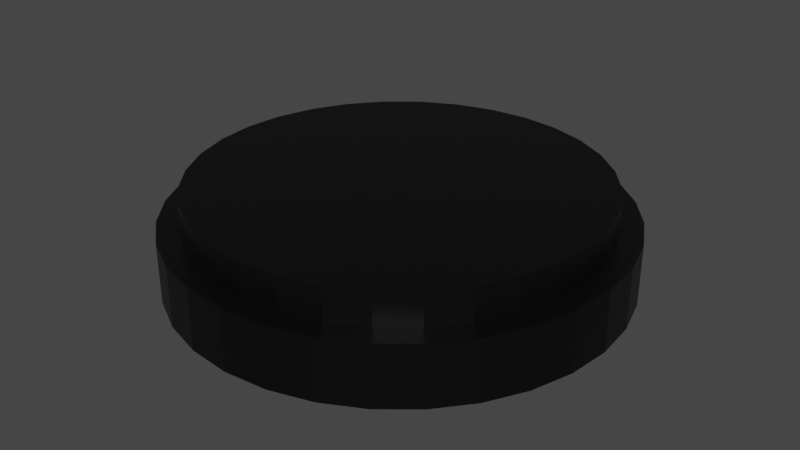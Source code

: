 # Source: luces.blend  (saved by Blender 2.90.8; exported with 4.5.12 LTS)
import bpy
from mathutils import Matrix  # noqa: F401  (used for matrix-valued properties, if any)

bpy.ops.wm.read_factory_settings(use_empty=True)
scene = bpy.context.scene
scene.name = 'Scene'

# ---- collections
col_collection = bpy.data.collections.new('Collection'); scene.collection.children.link(col_collection)

# ---- materials (node trees are filled in below, after node groups)
mat_material = bpy.data.materials.new('Material')
mat_material.alpha_threshold = 0.0
mat_material.use_transparent_shadow = False
mat_material.line_color = (0.0, 0.0, 0.0, 1.0)

# ---- material node trees
mat_material.use_nodes = True; mat_material.node_tree.nodes.clear()
_N = mat_material.node_tree.nodes; _L = mat_material.node_tree.links
n0 = _N.new('ShaderNodeOutputMaterial'); n0.name = 'Material Output'; n0.location = (300, 300)
n1 = _N.new('ShaderNodeBsdfPrincipled'); n1.name = 'Principled BSDF'; n1.location = (10, 300)
n1.distribution = 'GGX'
n1.subsurface_method = 'BURLEY'
n1.inputs[1].default_value = 0.9455
n1.inputs[2].default_value = 0.4
n1.inputs[3].default_value = 1.45
n1.inputs[27].default_value = (0.0, 0.0, 0.0, 1.0)
n1.inputs[28].default_value = 1.0
n2 = _N.new('ShaderNodeBrightContrast'); n2.name = 'Brillo / Contraste'; n2.location = (-202, 160)
n2.inputs[0].default_value = (0.03062, 0.03062, 0.03062, 1.0)
_L.new(n1.outputs[0], n0.inputs[0])
_L.new(n2.outputs[0], n1.inputs[0])
n0.is_active_output = True

# ---- world
world_world = bpy.data.worlds.new('World'); scene.world = world_world
world_world.use_nodes = True; world_world.node_tree.nodes.clear()
_N = world_world.node_tree.nodes; _L = world_world.node_tree.links
n0 = _N.new('ShaderNodeOutputWorld'); n0.name = 'World Output'; n0.location = (300, 300)
n1 = _N.new('ShaderNodeBackground'); n1.name = 'Background'; n1.location = (10, 300)
n1.inputs[0].default_value = (0.05088, 0.05088, 0.05088, 1.0)
_L.new(n1.outputs[0], n0.inputs[0])
n0.is_active_output = True
world_world.color = (0.05088, 0.05088, 0.05088)
world_world.use_sun_shadow = False
world_world.sun_shadow_jitter_overblur = 0.0

# ---- meshes
me_cilindro = bpy.data.meshes.new('Cilindro')
me_cilindro.from_pydata([(0.0, 1.0, -1.846), (0.0, 1.0, 0.154), (0.1951, 0.9808, -1.846), (0.1951, 0.9808, 0.154), (0.3827, 0.9239, -1.846), (0.3827, 0.9239, 0.154), (0.5556, 0.8315, -1.846), (0.5556, 0.8315, 0.154), (0.7071, 0.7071, -1.846), (0.7071, 0.7071, 0.154), (0.8315, 0.5556, -1.846), (0.8315, 0.5556, 0.154), (0.9239, 0.3827, -1.846), (0.9239, 0.3827, 0.154), (0.9808, 0.1951, -1.846), (0.9808, 0.1951, 0.154), (1.0, 7.55e-08, -1.846), (1.0, 7.55e-08, 0.154), (0.9808, -0.1951, -1.846), (0.9808, -0.1951, 0.154), (0.9239, -0.3827, -1.846), (0.9239, -0.3827, 0.154), (0.8315, -0.5556, -1.846), (0.8315, -0.5556, 0.154), (0.7071, -0.7071, -1.846), (0.7071, -0.7071, 0.154), (0.5556, -0.8315, -1.846), (0.5556, -0.8315, 0.154), (0.3827, -0.9239, -1.846), (0.3827, -0.9239, 0.154), (0.1951, -0.9808, -1.846), (0.1951, -0.9808, 0.154), (-3.258e-07, -1.0, -1.846), (-3.258e-07, -1.0, 0.154), (-0.1951, -0.9808, -1.846), (-0.1951, -0.9808, 0.154), (-0.3827, -0.9239, -1.846), (-0.3827, -0.9239, 0.154), (-0.5556, -0.8315, -1.846), (-0.5556, -0.8315, 0.154), (-0.7071, -0.7071, -1.846), (-0.7071, -0.7071, 0.154), (-0.8315, -0.5556, -1.846), (-0.8315, -0.5556, 0.154), (-0.9239, -0.3827, -1.846), (-0.9239, -0.3827, 0.154), (-0.9808, -0.1951, -1.846), (-0.9808, -0.1951, 0.154), (-1.0, 9.656e-07, -1.846), (-1.0, 9.656e-07, 0.154), (-0.9808, 0.1951, -1.846), (-0.9808, 0.1951, 0.154), (-0.9239, 0.3827, -1.846), (-0.9239, 0.3827, 0.154), (-0.8315, 0.5556, -1.846), (-0.8315, 0.5556, 0.154), (-0.7071, 0.7071, -1.846), (-0.7071, 0.7071, 0.154), (-0.5556, 0.8315, -1.846), (-0.5556, 0.8315, 0.154), (-0.3827, 0.9239, -1.846), (-0.3827, 0.9239, 0.154), (-0.1951, 0.9808, -1.846), (-0.1951, 0.9808, 0.154), (0.1951, 0.9808, 0.154), (0.0, 1.0, 0.154), (0.3827, 0.9239, 0.154), (0.5556, 0.8315, 0.154), (0.7071, 0.7071, 0.154), (0.8315, 0.5556, 0.154), (0.9239, 0.3827, 0.154), (0.9808, 0.1951, 0.154), (1.0, 7.55e-08, 0.154), (0.9808, -0.1951, 0.154), (0.9239, -0.3827, 0.154), (0.8315, -0.5556, 0.154), (0.7071, -0.7071, 0.154), (0.5556, -0.8315, 0.154), (0.3827, -0.9239, 0.154), (0.1951, -0.9808, 0.154), (-3.258e-07, -1.0, 0.154), (-0.1951, -0.9808, 0.154), (-0.3827, -0.9239, 0.154), (-0.5556, -0.8315, 0.154), (-0.7071, -0.7071, 0.154), (-0.8315, -0.5556, 0.154), (-0.9239, -0.3827, 0.154), (-0.9808, -0.1951, 0.154), (-1.0, 9.656e-07, 0.154), (-0.9808, 0.1951, 0.154), (-0.9239, 0.3827, 0.154), (-0.8315, 0.5556, 0.154), (-0.7071, 0.7071, 0.154), (-0.5556, 0.8315, 0.154), (-0.3827, 0.9239, 0.154), (-0.1951, 0.9808, 0.154), (0.1754, 0.8819, 0.154), (-3.848e-08, 0.8992, 0.154), (0.3441, 0.8308, 0.154), (0.4996, 0.7477, 0.154), (0.6358, 0.6358, 0.154), (0.7477, 0.4996, 0.154), (0.8308, 0.3441, 0.154), (0.8819, 0.1754, 0.154), (0.8992, 6.003e-08, 0.154), (0.8819, -0.1754, 0.154), (0.8308, -0.3441, 0.154), (0.7477, -0.4996, 0.154), (0.6358, -0.6358, 0.154), (0.4996, -0.7477, 0.154), (0.3441, -0.8308, 0.154), (0.1754, -0.8819, 0.154), (-2.949e-07, -0.8992, 0.154), (-0.1754, -0.8819, 0.154), (-0.3441, -0.8308, 0.154), (-0.4996, -0.7477, 0.154), (-0.6358, -0.6358, 0.154), (-0.7477, -0.4996, 0.154), (-0.8308, -0.3441, 0.154), (-0.8819, -0.1754, 0.154), (-0.8992, 8.735e-07, 0.154), (-0.8819, 0.1754, 0.154), (-0.8308, 0.3441, 0.154), (-0.7477, 0.4996, 0.154), (-0.6358, 0.6358, 0.154), (-0.4996, 0.7477, 0.154), (-0.3441, 0.8308, 0.154), (-0.1754, 0.8819, 0.154), (0.1951, 0.9808, 0.154), (0.0, 1.0, 0.154), (0.3827, 0.9239, 0.154), (0.5556, 0.8315, 0.154), (0.7071, 0.7071, 0.154), (0.8315, 0.5556, 0.154), (0.9239, 0.3827, 0.154), (0.9808, 0.1951, 0.154), (1.0, 7.55e-08, 0.154), (0.9808, -0.1951, 0.154), (0.9239, -0.3827, 0.154), (0.8315, -0.5556, 0.154), (0.7071, -0.7071, 0.154), (0.5556, -0.8315, 0.154), (0.3827, -0.9239, 0.154), (0.1951, -0.9808, 0.154), (-3.258e-07, -1.0, 0.154), (-0.1951, -0.9808, 0.154), (-0.3827, -0.9239, 0.154), (-0.5556, -0.8315, 0.154), (-0.7071, -0.7071, 0.154), (-0.8315, -0.5556, 0.154), (-0.9239, -0.3827, 0.154), (-0.9808, -0.1951, 0.154), (-1.0, 9.656e-07, 0.154), (-0.9808, 0.1951, 0.154), (-0.9239, 0.3827, 0.154), (-0.8315, 0.5556, 0.154), (-0.7071, 0.7071, 0.154), (-0.5556, 0.8315, 0.154), (-0.3827, 0.9239, 0.154), (-0.1951, 0.9808, 0.154), (0.1754, 0.8819, 1.23), (-3.44e-08, 0.8992, 1.23), (0.3441, 0.8308, 1.23), (0.4996, 0.7477, 1.23), (0.6358, 0.6358, 1.23), (0.7477, 0.4996, 1.23), (0.8308, 0.3441, 1.23), (0.8819, 0.1754, 1.23), (0.8992, -2.101e-07, 1.23), (0.8819, -0.1754, 1.23), (0.8308, -0.3441, 1.23), (0.7477, -0.4996, 1.23), (0.6358, -0.6358, 1.23), (0.4996, -0.7477, 1.23), (0.3441, -0.8308, 1.23), (0.1754, -0.8819, 1.23), (-2.908e-07, -0.8992, 1.23), (-0.1754, -0.8819, 1.23), (-0.3441, -0.8308, 1.23), (-0.4996, -0.7477, 1.23), (-0.6358, -0.6358, 1.23), (-0.7477, -0.4996, 1.23), (-0.8308, -0.3441, 1.23), (-0.8819, -0.1754, 1.23), (-0.8992, 6.035e-07, 1.23), (-0.8819, 0.1754, 1.23), (-0.8308, 0.3441, 1.23), (-0.7477, 0.4996, 1.23), (-0.6358, 0.6358, 1.23), (-0.4996, 0.7477, 1.23), (-0.3441, 0.8308, 1.23), (-0.1754, 0.8819, 1.23), (0.1754, 0.8819, 1.23), (-3.44e-08, 0.8992, 1.23), (0.3441, 0.8308, 1.23), (0.4996, 0.7477, 1.23), (0.6358, 0.6358, 1.23), (0.7477, 0.4996, 1.23), (0.8308, 0.3441, 1.23), (0.8819, 0.1754, 1.23), (0.8992, -2.101e-07, 1.23), (0.8819, -0.1754, 1.23), (0.8308, -0.3441, 1.23), (0.7477, -0.4996, 1.23), (0.6358, -0.6358, 1.23), (0.4996, -0.7477, 1.23), (0.3441, -0.8308, 1.23), (0.1754, -0.8819, 1.23), (-2.908e-07, -0.8992, 1.23), (-0.1754, -0.8819, 1.23), (-0.3441, -0.8308, 1.23), (-0.4996, -0.7477, 1.23), (-0.6358, -0.6358, 1.23), (-0.7477, -0.4996, 1.23), (-0.8308, -0.3441, 1.23), (-0.8819, -0.1754, 1.23), (-0.8992, 6.035e-07, 1.23), (-0.8819, 0.1754, 1.23), (-0.8308, 0.3441, 1.23), (-0.7477, 0.4996, 1.23), (-0.6358, 0.6358, 1.23), (-0.4996, 0.7477, 1.23), (-0.3441, 0.8308, 1.23), (-0.1754, 0.8819, 1.23)], [], [(0, 65, 64, 2), (2, 64, 66, 4), (4, 66, 67, 6), (6, 67, 68, 8), (8, 68, 69, 10), (10, 69, 70, 12), (12, 70, 71, 14), (14, 71, 72, 16), (16, 72, 73, 18), (18, 73, 74, 20), (20, 74, 75, 22), (22, 75, 76, 24), (24, 76, 77, 26), (26, 77, 78, 28), (28, 78, 79, 30), (30, 79, 80, 32), (32, 80, 81, 34), (34, 81, 82, 36), (36, 82, 83, 38), (38, 83, 84, 40), (40, 84, 85, 42), (42, 85, 86, 44), (44, 86, 87, 46), (46, 87, 88, 48), (48, 88, 89, 50), (50, 89, 90, 52), (52, 90, 91, 54), (54, 91, 92, 56), (56, 92, 93, 58), (58, 93, 94, 60), (47, 45, 150, 151), (60, 94, 95, 62), (62, 95, 65, 0), (0, 2, 4, 6, 8, 10, 12, 14, 16, 18, 20, 22, 24, 26, 28, 30, 32, 34, 36, 38, 40, 42, 44, 46, 48, 50, 52, 54, 56, 58, 60, 62), (1, 3, 64, 65), (3, 5, 66, 64), (5, 7, 67, 66), (7, 9, 68, 67), (9, 11, 69, 68), (11, 13, 70, 69), (13, 15, 71, 70), (15, 17, 72, 71), (17, 19, 73, 72), (19, 21, 74, 73), (21, 23, 75, 74), (23, 25, 76, 75), (25, 27, 77, 76), (27, 29, 78, 77), (29, 31, 79, 78), (31, 33, 80, 79), (33, 35, 81, 80), (35, 37, 82, 81), (37, 39, 83, 82), (39, 41, 84, 83), (41, 43, 85, 84), (43, 45, 86, 85), (45, 47, 87, 86), (47, 49, 88, 87), (49, 51, 89, 88), (51, 53, 90, 89), (53, 55, 91, 90), (55, 57, 92, 91), (57, 59, 93, 92), (59, 61, 94, 93), (61, 63, 95, 94), (63, 1, 65, 95), (98, 96, 160, 162), (21, 19, 137, 138), (49, 47, 151, 152), (23, 21, 138, 139), (51, 49, 152, 153), (25, 23, 139, 140), (53, 51, 153, 154), (27, 25, 140, 141), (55, 53, 154, 155), (29, 27, 141, 142), (3, 1, 129, 128), (57, 55, 155, 156), (31, 29, 142, 143), (5, 3, 128, 130), (59, 57, 156, 157), (33, 31, 143, 144), (7, 5, 130, 131), (61, 59, 157, 158), (35, 33, 144, 145), (9, 7, 131, 132), (63, 61, 158, 159), (37, 35, 145, 146), (11, 9, 132, 133), (1, 63, 159, 129), (39, 37, 146, 147), (13, 11, 133, 134), (41, 39, 147, 148), (15, 13, 134, 135), (43, 41, 148, 149), (17, 15, 135, 136), (45, 43, 149, 150), (19, 17, 136, 137), (97, 96, 128, 129), (96, 98, 130, 128), (98, 99, 131, 130), (99, 100, 132, 131), (100, 101, 133, 132), (101, 102, 134, 133), (102, 103, 135, 134), (103, 104, 136, 135), (104, 105, 137, 136), (105, 106, 138, 137), (106, 107, 139, 138), (107, 108, 140, 139), (108, 109, 141, 140), (109, 110, 142, 141), (110, 111, 143, 142), (111, 112, 144, 143), (112, 113, 145, 144), (113, 114, 146, 145), (114, 115, 147, 146), (115, 116, 148, 147), (116, 117, 149, 148), (117, 118, 150, 149), (118, 119, 151, 150), (119, 120, 152, 151), (120, 121, 153, 152), (121, 122, 154, 153), (122, 123, 155, 154), (123, 124, 156, 155), (124, 125, 157, 156), (125, 126, 158, 157), (126, 127, 159, 158), (127, 97, 129, 159), (174, 173, 205, 206), (125, 124, 188, 189), (112, 111, 175, 176), (99, 98, 162, 163), (126, 125, 189, 190), (113, 112, 176, 177), (100, 99, 163, 164), (127, 126, 190, 191), (114, 113, 177, 178), (101, 100, 164, 165), (97, 127, 191, 161), (115, 114, 178, 179), (102, 101, 165, 166), (116, 115, 179, 180), (103, 102, 166, 167), (117, 116, 180, 181), (104, 103, 167, 168), (118, 117, 181, 182), (105, 104, 168, 169), (119, 118, 182, 183), (106, 105, 169, 170), (120, 119, 183, 184), (107, 106, 170, 171), (121, 120, 184, 185), (108, 107, 171, 172), (122, 121, 185, 186), (109, 108, 172, 173), (123, 122, 186, 187), (110, 109, 173, 174), (96, 97, 161, 160), (124, 123, 187, 188), (111, 110, 174, 175), (192, 193, 223, 222, 221, 220, 219, 218, 217, 216, 215, 214, 213, 212, 211, 210, 209, 208, 207, 206, 205, 204, 203, 202, 201, 200, 199, 198, 197, 196, 195, 194), (160, 161, 193, 192), (188, 187, 219, 220), (175, 174, 206, 207), (162, 160, 192, 194), (189, 188, 220, 221), (176, 175, 207, 208), (163, 162, 194, 195), (190, 189, 221, 222), (177, 176, 208, 209), (164, 163, 195, 196), (191, 190, 222, 223), (178, 177, 209, 210), (165, 164, 196, 197), (161, 191, 223, 193), (179, 178, 210, 211), (166, 165, 197, 198), (180, 179, 211, 212), (167, 166, 198, 199), (181, 180, 212, 213), (168, 167, 199, 200), (182, 181, 213, 214), (169, 168, 200, 201), (183, 182, 214, 215), (170, 169, 201, 202), (184, 183, 215, 216), (171, 170, 202, 203), (185, 184, 216, 217), (172, 171, 203, 204), (186, 185, 217, 218), (173, 172, 204, 205), (187, 186, 218, 219)])
_uv = me_cilindro.uv_layers.new(name='MapaUV')
_uv.uv.foreach_set('vector', [1.0, 0.5, 1.0, 1.0, 0.9688, 1.0, 0.9688, 0.5, 0.9688, 0.5, 0.9688, 1.0, 0.9375, 1.0, 0.9375, 0.5, 0.9375, 0.5, 0.9375, 1.0, 0.9062, 1.0, 0.9062, 0.5, 0.9062, 0.5, 0.9062, 1.0, 0.875, 1.0, 0.875, 0.5, 0.875, 0.5, 0.875, 1.0, 0.8438, 1.0, 0.8438, 0.5, 0.8438, 0.5, 0.8438, 1.0, 0.8125, 1.0, 0.8125, 0.5, 0.8125, 0.5, 0.8125, 1.0, 0.7812, 1.0, 0.7812, 0.5, 0.7812, 0.5, 0.7812, 1.0, 0.75, 1.0, 0.75, 0.5, 0.75, 0.5, 0.75, 1.0, 0.7188, 1.0, 0.7188, 0.5, 0.7188, 0.5, 0.7188, 1.0, 0.6875, 1.0, 0.6875, 0.5, 0.6875, 0.5, 0.6875, 1.0, 0.6562, 1.0, 0.6562, 0.5, 0.6562, 0.5, 0.6562, 1.0, 0.625, 1.0, 0.625, 0.5, 0.625, 0.5, 0.625, 1.0, 0.5938, 1.0, 0.5938, 0.5, 0.5938, 0.5, 0.5938, 1.0, 0.5625, 1.0, 0.5625, 0.5, 0.5625, 0.5, 0.5625, 1.0, 0.5312, 1.0, 0.5312, 0.5, 0.5312, 0.5, 0.5312, 1.0, 0.5, 1.0, 0.5, 0.5, 0.5, 0.5, 0.5, 1.0, 0.4688, 1.0, 0.4688, 0.5, 0.4688, 0.5, 0.4688, 1.0, 0.4375, 1.0, 0.4375, 0.5, 0.4375, 0.5, 0.4375, 1.0, 0.4062, 1.0, 0.4062, 0.5, 0.4062, 0.5, 0.4062, 1.0, 0.375, 1.0, 0.375, 0.5, 0.375, 0.5, 0.375, 1.0, 0.3438, 1.0, 0.3438, 0.5, 0.3438, 0.5, 0.3438, 1.0, 0.3125, 1.0, 0.3125, 0.5, 0.3125, 0.5, 0.3125, 1.0, 0.2812, 1.0, 0.2812, 0.5, 0.2812, 0.5, 0.2812, 1.0, 0.25, 1.0, 0.25, 0.5, 0.25, 0.5, 0.25, 1.0, 0.2188, 1.0, 0.2188, 0.5, 0.2188, 0.5, 0.2188, 1.0, 0.1875, 1.0, 0.1875, 0.5, 0.1875, 0.5, 0.1875, 1.0, 0.1562, 1.0, 0.1562, 0.5, 0.1562, 0.5, 0.1562, 1.0, 0.125, 1.0, 0.125, 0.5, 0.125, 0.5, 0.125, 1.0, 0.09375, 1.0, 0.09375, 0.5, 0.09375, 0.5, 0.09375, 1.0, 0.0625, 1.0, 0.0625, 0.5, 0.01461, 0.2032, 0.02827, 0.1582, 0.02827, 0.1582, 0.01461, 0.2032, 0.0625, 0.5, 0.0625, 1.0, 0.03125, 1.0, 0.03125, 0.5, 0.03125, 0.5, 0.03125, 1.0, 0.0, 1.0, 0.0, 0.5, 0.75, 0.49, 0.7968, 0.4854, 0.8418, 0.4717, 0.8833, 0.4496, 0.9197, 0.4197, 0.9496, 0.3833, 0.9717, 0.3418, 0.9854, 0.2968, 0.99, 0.25, 0.9854, 0.2032, 0.9717, 0.1582, 0.9496, 0.1167, 0.9197, 0.08029, 0.8833, 0.05045, 0.8418, 0.02827, 0.7968, 0.01461, 0.75, 0.01, 0.7032, 0.01461, 0.6582, 0.02827, 0.6167, 0.05045, 0.5803, 0.08029, 0.5504, 0.1167, 0.5283, 0.1582, 0.5146, 0.2032, 0.51, 0.25, 0.5146, 0.2968, 0.5283, 0.3418, 0.5504, 0.3833, 0.5803, 0.4197, 0.6167, 0.4496, 0.6582, 0.4717, 0.7032, 0.4854, 0.25, 0.49, 0.2968, 0.4854, 0.2968, 0.4854, 0.25, 0.49, 0.2968, 0.4854, 0.3418, 0.4717, 0.3418, 0.4717, 0.2968, 0.4854, 0.3418, 0.4717, 0.3833, 0.4496, 0.3833, 0.4496, 0.3418, 0.4717, 0.3833, 0.4496, 0.4197, 0.4197, 0.4197, 0.4197, 0.3833, 0.4496, 0.4197, 0.4197, 0.4496, 0.3833, 0.4496, 0.3833, 0.4197, 0.4197, 0.4496, 0.3833, 0.4717, 0.3418, 0.4717, 0.3418, 0.4496, 0.3833, 0.4717, 0.3418, 0.4854, 0.2968, 0.4854, 0.2968, 0.4717, 0.3418, 0.4854, 0.2968, 0.49, 0.25, 0.49, 0.25, 0.4854, 0.2968, 0.49, 0.25, 0.4854, 0.2032, 0.4854, 0.2032, 0.49, 0.25, 0.4854, 0.2032, 0.4717, 0.1582, 0.4717, 0.1582, 0.4854, 0.2032, 0.4717, 0.1582, 0.4496, 0.1167, 0.4496, 0.1167, 0.4717, 0.1582, 0.4496, 0.1167, 0.4197, 0.08029, 0.4197, 0.08029, 0.4496, 0.1167, 0.4197, 0.08029, 0.3833, 0.05045, 0.3833, 0.05045, 0.4197, 0.08029, 0.3833, 0.05045, 0.3418, 0.02827, 0.3418, 0.02827, 0.3833, 0.05045, 0.3418, 0.02827, 0.2968, 0.01461, 0.2968, 0.01461, 0.3418, 0.02827, 0.2968, 0.01461, 0.25, 0.01, 0.25, 0.01, 0.2968, 0.01461, 0.25, 0.01, 0.2032, 0.01461, 0.2032, 0.01461, 0.25, 0.01, 0.2032, 0.01461, 0.1582, 0.02827, 0.1582, 0.02827, 0.2032, 0.01461, 0.1582, 0.02827, 0.1167, 0.05045, 0.1167, 0.05045, 0.1582, 0.02827, 0.1167, 0.05045, 0.08029, 0.08029, 0.08029, 0.08029, 0.1167, 0.05045, 0.08029, 0.08029, 0.05045, 0.1167, 0.05045, 0.1167, 0.08029, 0.08029, 0.05045, 0.1167, 0.02827, 0.1582, 0.02827, 0.1582, 0.05045, 0.1167, 0.02827, 0.1582, 0.01461, 0.2032, 0.01461, 0.2032, 0.02827, 0.1582, 0.01461, 0.2032, 0.01, 0.25, 0.01, 0.25, 0.01461, 0.2032, 0.01, 0.25, 0.01461, 0.2968, 0.01461, 0.2968, 0.01, 0.25, 0.01461, 0.2968, 0.02827, 0.3418, 0.02827, 0.3418, 0.01461, 0.2968, 0.02827, 0.3418, 0.05045, 0.3833, 0.05045, 0.3833, 0.02827, 0.3418, 0.05045, 0.3833, 0.08029, 0.4197, 0.08029, 0.4197, 0.05045, 0.3833, 0.08029, 0.4197, 0.1167, 0.4496, 0.1167, 0.4496, 0.08029, 0.4197, 0.1167, 0.4496, 0.1582, 0.4717, 0.1582, 0.4717, 0.1167, 0.4496, 0.1582, 0.4717, 0.2032, 0.4854, 0.2032, 0.4854, 0.1582, 0.4717, 0.2032, 0.4854, 0.25, 0.49, 0.25, 0.49, 0.2032, 0.4854, 0.3326, 0.4494, 0.2921, 0.4617, 0.2921, 0.4617, 0.3326, 0.4494, 0.4717, 0.1582, 0.4854, 0.2032, 0.4854, 0.2032, 0.4717, 0.1582, 0.01, 0.25, 0.01461, 0.2032, 0.01461, 0.2032, 0.01, 0.25, 0.4496, 0.1167, 0.4717, 0.1582, 0.4717, 0.1582, 0.4496, 0.1167, 0.01461, 0.2968, 0.01, 0.25, 0.01, 0.25, 0.01461, 0.2968, 0.4197, 0.08029, 0.4496, 0.1167, 0.4496, 0.1167, 0.4197, 0.08029, 0.02827, 0.3418, 0.01461, 0.2968, 0.01461, 0.2968, 0.02827, 0.3418, 0.3833, 0.05045, 0.4197, 0.08029, 0.4197, 0.08029, 0.3833, 0.05045, 0.05045, 0.3833, 0.02827, 0.3418, 0.02827, 0.3418, 0.05045, 0.3833, 0.3418, 0.02827, 0.3833, 0.05045, 0.3833, 0.05045, 0.3418, 0.02827, 0.2968, 0.4854, 0.25, 0.49, 0.25, 0.49, 0.2968, 0.4854, 0.08029, 0.4197, 0.05045, 0.3833, 0.05045, 0.3833, 0.08029, 0.4197, 0.2968, 0.01461, 0.3418, 0.02827, 0.3418, 0.02827, 0.2968, 0.01461, 0.3418, 0.4717, 0.2968, 0.4854, 0.2968, 0.4854, 0.3418, 0.4717, 0.1167, 0.4496, 0.08029, 0.4197, 0.08029, 0.4197, 0.1167, 0.4496, 0.25, 0.01, 0.2968, 0.01461, 0.2968, 0.01461, 0.25, 0.01, 0.3833, 0.4496, 0.3418, 0.4717, 0.3418, 0.4717, 0.3833, 0.4496, 0.1582, 0.4717, 0.1167, 0.4496, 0.1167, 0.4496, 0.1582, 0.4717, 0.2032, 0.01461, 0.25, 0.01, 0.25, 0.01, 0.2032, 0.01461, 0.4197, 0.4197, 0.3833, 0.4496, 0.3833, 0.4496, 0.4197, 0.4197, 0.2032, 0.4854, 0.1582, 0.4717, 0.1582, 0.4717, 0.2032, 0.4854, 0.1582, 0.02827, 0.2032, 0.01461, 0.2032, 0.01461, 0.1582, 0.02827, 0.4496, 0.3833, 0.4197, 0.4197, 0.4197, 0.4197, 0.4496, 0.3833, 0.25, 0.49, 0.2032, 0.4854, 0.2032, 0.4854, 0.25, 0.49, 0.1167, 0.05045, 0.1582, 0.02827, 0.1582, 0.02827, 0.1167, 0.05045, 0.4717, 0.3418, 0.4496, 0.3833, 0.4496, 0.3833, 0.4717, 0.3418, 0.08029, 0.08029, 0.1167, 0.05045, 0.1167, 0.05045, 0.08029, 0.08029, 0.4854, 0.2968, 0.4717, 0.3418, 0.4717, 0.3418, 0.4854, 0.2968, 0.05045, 0.1167, 0.08029, 0.08029, 0.08029, 0.08029, 0.05045, 0.1167, 0.49, 0.25, 0.4854, 0.2968, 0.4854, 0.2968, 0.49, 0.25, 0.02827, 0.1582, 0.05045, 0.1167, 0.05045, 0.1167, 0.02827, 0.1582, 0.4854, 0.2032, 0.49, 0.25, 0.49, 0.25, 0.4854, 0.2032, 0.25, 0.4658, 0.2921, 0.4617, 0.2968, 0.4854, 0.25, 0.49, 0.2921, 0.4617, 0.3326, 0.4494, 0.3418, 0.4717, 0.2968, 0.4854, 0.3326, 0.4494, 0.3699, 0.4294, 0.3833, 0.4496, 0.3418, 0.4717, 0.3699, 0.4294, 0.4026, 0.4026, 0.4197, 0.4197, 0.3833, 0.4496, 0.4026, 0.4026, 0.4294, 0.3699, 0.4496, 0.3833, 0.4197, 0.4197, 0.4294, 0.3699, 0.4494, 0.3326, 0.4717, 0.3418, 0.4496, 0.3833, 0.4494, 0.3326, 0.4617, 0.2921, 0.4854, 0.2968, 0.4717, 0.3418, 0.4617, 0.2921, 0.4658, 0.25, 0.49, 0.25, 0.4854, 0.2968, 0.4658, 0.25, 0.4617, 0.2079, 0.4854, 0.2032, 0.49, 0.25, 0.4617, 0.2079, 0.4494, 0.1674, 0.4717, 0.1582, 0.4854, 0.2032, 0.4494, 0.1674, 0.4294, 0.1301, 0.4496, 0.1167, 0.4717, 0.1582, 0.4294, 0.1301, 0.4026, 0.0974, 0.4197, 0.08029, 0.4496, 0.1167, 0.4026, 0.0974, 0.3699, 0.07056, 0.3833, 0.05045, 0.4197, 0.08029, 0.3699, 0.07056, 0.3326, 0.05062, 0.3418, 0.02827, 0.3833, 0.05045, 0.3326, 0.05062, 0.2921, 0.03834, 0.2968, 0.01461, 0.3418, 0.02827, 0.2921, 0.03834, 0.25, 0.03419, 0.25, 0.01, 0.2968, 0.01461, 0.25, 0.03419, 0.2079, 0.03834, 0.2032, 0.01461, 0.25, 0.01, 0.2079, 0.03834, 0.1674, 0.05062, 0.1582, 0.02827, 0.2032, 0.01461, 0.1674, 0.05062, 0.1301, 0.07056, 0.1167, 0.05045, 0.1582, 0.02827, 0.1301, 0.07056, 0.0974, 0.0974, 0.08029, 0.08029, 0.1167, 0.05045, 0.0974, 0.0974, 0.07056, 0.1301, 0.05045, 0.1167, 0.08029, 0.08029, 0.07056, 0.1301, 0.05062, 0.1674, 0.02827, 0.1582, 0.05045, 0.1167, 0.05062, 0.1674, 0.03834, 0.2079, 0.01461, 0.2032, 0.02827, 0.1582, 0.03834, 0.2079, 0.03419, 0.25, 0.01, 0.25, 0.01461, 0.2032, 0.03419, 0.25, 0.03834, 0.2921, 0.01461, 0.2968, 0.01, 0.25, 0.03834, 0.2921, 0.05062, 0.3326, 0.02827, 0.3418, 0.01461, 0.2968, 0.05062, 0.3326, 0.07056, 0.3699, 0.05045, 0.3833, 0.02827, 0.3418, 0.07056, 0.3699, 0.0974, 0.4026, 0.08029, 0.4197, 0.05045, 0.3833, 0.0974, 0.4026, 0.1301, 0.4294, 0.1167, 0.4496, 0.08029, 0.4197, 0.1301, 0.4294, 0.1674, 0.4494, 0.1582, 0.4717, 0.1167, 0.4496, 0.1674, 0.4494, 0.2079, 0.4617, 0.2032, 0.4854, 0.1582, 0.4717, 0.2079, 0.4617, 0.25, 0.4658, 0.25, 0.49, 0.2032, 0.4854, 0.3326, 0.05062, 0.3699, 0.07056, 0.3699, 0.07056, 0.3326, 0.05062, 0.1301, 0.4294, 0.0974, 0.4026, 0.0974, 0.4026, 0.1301, 0.4294, 0.25, 0.03419, 0.2921, 0.03834, 0.2921, 0.03834, 0.25, 0.03419, 0.3699, 0.4294, 0.3326, 0.4494, 0.3326, 0.4494, 0.3699, 0.4294, 0.1674, 0.4494, 0.1301, 0.4294, 0.1301, 0.4294, 0.1674, 0.4494, 0.2079, 0.03834, 0.25, 0.03419, 0.25, 0.03419, 0.2079, 0.03834, 0.4026, 0.4026, 0.3699, 0.4294, 0.3699, 0.4294, 0.4026, 0.4026, 0.2079, 0.4617, 0.1674, 0.4494, 0.1674, 0.4494, 0.2079, 0.4617, 0.1674, 0.05062, 0.2079, 0.03834, 0.2079, 0.03834, 0.1674, 0.05062, 0.4294, 0.3699, 0.4026, 0.4026, 0.4026, 0.4026, 0.4294, 0.3699, 0.25, 0.4658, 0.2079, 0.4617, 0.2079, 0.4617, 0.25, 0.4658, 0.1301, 0.07056, 0.1674, 0.05062, 0.1674, 0.05062, 0.1301, 0.07056, 0.4494, 0.3326, 0.4294, 0.3699, 0.4294, 0.3699, 0.4494, 0.3326, 0.0974, 0.0974, 0.1301, 0.07056, 0.1301, 0.07056, 0.0974, 0.0974, 0.4617, 0.2921, 0.4494, 0.3326, 0.4494, 0.3326, 0.4617, 0.2921, 0.07056, 0.1301, 0.0974, 0.0974, 0.0974, 0.0974, 0.07056, 0.1301, 0.4658, 0.25, 0.4617, 0.2921, 0.4617, 0.2921, 0.4658, 0.25, 0.05062, 0.1674, 0.07056, 0.1301, 0.07056, 0.1301, 0.05062, 0.1674, 0.4617, 0.2079, 0.4658, 0.25, 0.4658, 0.25, 0.4617, 0.2079, 0.03834, 0.2079, 0.05062, 0.1674, 0.05062, 0.1674, 0.03834, 0.2079, 0.4494, 0.1674, 0.4617, 0.2079, 0.4617, 0.2079, 0.4494, 0.1674, 0.03419, 0.25, 0.03834, 0.2079, 0.03834, 0.2079, 0.03419, 0.25, 0.4294, 0.1301, 0.4494, 0.1674, 0.4494, 0.1674, 0.4294, 0.1301, 0.03834, 0.2921, 0.03419, 0.25, 0.03419, 0.25, 0.03834, 0.2921, 0.4026, 0.0974, 0.4294, 0.1301, 0.4294, 0.1301, 0.4026, 0.0974, 0.05062, 0.3326, 0.03834, 0.2921, 0.03834, 0.2921, 0.05062, 0.3326, 0.3699, 0.07056, 0.4026, 0.0974, 0.4026, 0.0974, 0.3699, 0.07056, 0.07056, 0.3699, 0.05062, 0.3326, 0.05062, 0.3326, 0.07056, 0.3699, 0.3326, 0.05062, 0.3699, 0.07056, 0.3699, 0.07056, 0.3326, 0.05062, 0.2921, 0.4617, 0.25, 0.4658, 0.25, 0.4658, 0.2921, 0.4617, 0.0974, 0.4026, 0.07056, 0.3699, 0.07056, 0.3699, 0.0974, 0.4026, 0.2921, 0.03834, 0.3326, 0.05062, 0.3326, 0.05062, 0.2921, 0.03834, 0.2921, 0.4617, 0.25, 0.4658, 0.2079, 0.4617, 0.1674, 0.4494, 0.1301, 0.4294, 0.0974, 0.4026, 0.07056, 0.3699, 0.05062, 0.3326, 0.03834, 0.2921, 0.03419, 0.25, 0.03834, 0.2079, 0.05062, 0.1674, 0.07056, 0.1301, 0.0974, 0.0974, 0.1301, 0.07056, 0.1674, 0.05062, 0.2079, 0.03834, 0.25, 0.03419, 0.2921, 0.03834, 0.3326, 0.05062, 0.3699, 0.07056, 0.4026, 0.0974, 0.4294, 0.1301, 0.4494, 0.1674, 0.4617, 0.2079, 0.4658, 0.25, 0.4617, 0.2921, 0.4494, 0.3326, 0.4294, 0.3699, 0.4026, 0.4026, 0.3699, 0.4294, 0.3326, 0.4494, 0.2921, 0.4617, 0.25, 0.4658, 0.25, 0.4658, 0.2921, 0.4617, 0.0974, 0.4026, 0.07056, 0.3699, 0.07056, 0.3699, 0.0974, 0.4026, 0.2921, 0.03834, 0.3326, 0.05062, 0.3326, 0.05062, 0.2921, 0.03834, 0.3326, 0.4494, 0.2921, 0.4617, 0.2921, 0.4617, 0.3326, 0.4494, 0.1301, 0.4294, 0.0974, 0.4026, 0.0974, 0.4026, 0.1301, 0.4294, 0.25, 0.03419, 0.2921, 0.03834, 0.2921, 0.03834, 0.25, 0.03419, 0.3699, 0.4294, 0.3326, 0.4494, 0.3326, 0.4494, 0.3699, 0.4294, 0.1674, 0.4494, 0.1301, 0.4294, 0.1301, 0.4294, 0.1674, 0.4494, 0.2079, 0.03834, 0.25, 0.03419, 0.25, 0.03419, 0.2079, 0.03834, 0.4026, 0.4026, 0.3699, 0.4294, 0.3699, 0.4294, 0.4026, 0.4026, 0.2079, 0.4617, 0.1674, 0.4494, 0.1674, 0.4494, 0.2079, 0.4617, 0.1674, 0.05062, 0.2079, 0.03834, 0.2079, 0.03834, 0.1674, 0.05062, 0.4294, 0.3699, 0.4026, 0.4026, 0.4026, 0.4026, 0.4294, 0.3699, 0.25, 0.4658, 0.2079, 0.4617, 0.2079, 0.4617, 0.25, 0.4658, 0.1301, 0.07056, 0.1674, 0.05062, 0.1674, 0.05062, 0.1301, 0.07056, 0.4494, 0.3326, 0.4294, 0.3699, 0.4294, 0.3699, 0.4494, 0.3326, 0.0974, 0.0974, 0.1301, 0.07056, 0.1301, 0.07056, 0.0974, 0.0974, 0.4617, 0.2921, 0.4494, 0.3326, 0.4494, 0.3326, 0.4617, 0.2921, 0.07056, 0.1301, 0.0974, 0.0974, 0.0974, 0.0974, 0.07056, 0.1301, 0.4658, 0.25, 0.4617, 0.2921, 0.4617, 0.2921, 0.4658, 0.25, 0.05062, 0.1674, 0.07056, 0.1301, 0.07056, 0.1301, 0.05062, 0.1674, 0.4617, 0.2079, 0.4658, 0.25, 0.4658, 0.25, 0.4617, 0.2079, 0.03834, 0.2079, 0.05062, 0.1674, 0.05062, 0.1674, 0.03834, 0.2079, 0.4494, 0.1674, 0.4617, 0.2079, 0.4617, 0.2079, 0.4494, 0.1674, 0.03419, 0.25, 0.03834, 0.2079, 0.03834, 0.2079, 0.03419, 0.25, 0.4294, 0.1301, 0.4494, 0.1674, 0.4494, 0.1674, 0.4294, 0.1301, 0.03834, 0.2921, 0.03419, 0.25, 0.03419, 0.25, 0.03834, 0.2921, 0.4026, 0.0974, 0.4294, 0.1301, 0.4294, 0.1301, 0.4026, 0.0974, 0.05062, 0.3326, 0.03834, 0.2921, 0.03834, 0.2921, 0.05062, 0.3326, 0.3699, 0.07056, 0.4026, 0.0974, 0.4026, 0.0974, 0.3699, 0.07056, 0.07056, 0.3699, 0.05062, 0.3326, 0.05062, 0.3326, 0.07056, 0.3699])
me_cilindro.materials.append(mat_material)
me_cilindro.use_remesh_fix_poles = True
me_cilindro.use_remesh_preserve_attributes = False
me_cilindro.use_mirror_vertex_groups = False
me_cilindro.update()

# ---- objects
ob_base_luz = bpy.data.objects.new('Base_luz', me_cilindro)

# ---- transforms, parenting, visibility, modifiers, constraints
ob_base_luz.location = (0.0, 0.0, 0.0)
ob_base_luz.scale = (0.4004, 0.4004, 0.0543)
ob_base_luz.lineart.crease_threshold = 0.0

# ---- collection membership
col_collection.objects.link(ob_base_luz)

# ---- scene / render settings (as saved in the file)
scene.frame_start = 1; scene.frame_end = 250; scene.frame_set(1)
scene.render.engine = 'BLENDER_EEVEE_NEXT'
scene.cycles.use_denoising = False
scene.cycles.samples = 128
scene.cycles.sampling_pattern = 'TABULATED_SOBOL'
scene.cycles.use_adaptive_sampling = False
scene.cycles.use_light_tree = False
scene.view_settings.view_transform = 'Filmic'
bpy.context.view_layer.update()

# ---- added for rendering (the .blend has no active camera and no usable light): camera, sun
cam_auto = bpy.data.cameras.new('AutoCamera')
cam_auto.lens = 50.0
cam_auto.sensor_width = 36.0
cam_auto.clip_end = 1000.0
ob_auto_camera = bpy.data.objects.new('AutoCamera', cam_auto)
scene.collection.objects.link(ob_auto_camera)
ob_auto_camera.location = (1.05924, -1.27109, 0.830665)
ob_auto_camera.rotation_euler = (1.09748, -7.21219e-08, 0.694738)
scene.camera = ob_auto_camera
light_auto_sun = bpy.data.lights.new('AutoSun', 'SUN')
light_auto_sun.energy = 3.0
light_auto_sun.angle = 0.0523599
ob_auto_sun = bpy.data.objects.new('AutoSun', light_auto_sun)
scene.collection.objects.link(ob_auto_sun)
ob_auto_sun.rotation_euler = (0.872665, 0.174533, 0.523599)
bpy.context.view_layer.update()
